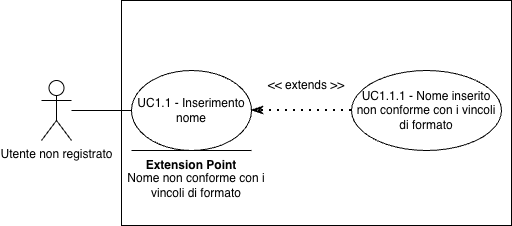

The diagram above was exported from draw.io. Its source (the exported page's mxGraphModel, read from the mxfile embedded in the PNG):
<mxGraphModel dx="481" dy="722" grid="1" gridSize="10" guides="1" tooltips="1" connect="1" arrows="1" fold="1" page="1" pageScale="1" pageWidth="827" pageHeight="1169" math="0" shadow="0">
  <root>
    <mxCell id="0" />
    <mxCell id="1" parent="0" />
    <mxCell id="IV0k-OmOQZ7nWXkwC5CO-1" value="Utente non registrato" style="shape=umlActor;verticalLabelPosition=bottom;verticalAlign=top;html=1;outlineConnect=0;" parent="1" vertex="1">
      <mxGeometry x="110" y="210" width="30" height="60" as="geometry" />
    </mxCell>
    <mxCell id="IV0k-OmOQZ7nWXkwC5CO-2" value="" style="rounded=0;whiteSpace=wrap;html=1;" parent="1" vertex="1">
      <mxGeometry x="190" y="130" width="390" height="225" as="geometry" />
    </mxCell>
    <mxCell id="IV0k-OmOQZ7nWXkwC5CO-3" value="UC1.1 - Inserimento nome" style="ellipse;whiteSpace=wrap;html=1;" parent="1" vertex="1">
      <mxGeometry x="200" y="200" width="120" height="80" as="geometry" />
    </mxCell>
    <mxCell id="IV0k-OmOQZ7nWXkwC5CO-4" value="UC1.1.1 - Nome inserito non conforme con i vincoli di formato" style="ellipse;whiteSpace=wrap;html=1;" parent="1" vertex="1">
      <mxGeometry x="420" y="200" width="150" height="80" as="geometry" />
    </mxCell>
    <mxCell id="IV0k-OmOQZ7nWXkwC5CO-9" value="" style="endArrow=classicThin;dashed=1;html=1;dashPattern=1 3;strokeWidth=2;rounded=0;entryX=1;entryY=0.5;entryDx=0;entryDy=0;exitX=0;exitY=0.5;exitDx=0;exitDy=0;endFill=0;startArrow=none;startFill=0;" parent="1" source="IV0k-OmOQZ7nWXkwC5CO-4" target="IV0k-OmOQZ7nWXkwC5CO-3" edge="1">
      <mxGeometry width="50" height="50" relative="1" as="geometry">
        <mxPoint x="390" y="420" as="sourcePoint" />
        <mxPoint x="440" y="370" as="targetPoint" />
      </mxGeometry>
    </mxCell>
    <mxCell id="IV0k-OmOQZ7nWXkwC5CO-10" value="" style="endArrow=none;html=1;rounded=0;entryX=0;entryY=0.5;entryDx=0;entryDy=0;" parent="1" source="IV0k-OmOQZ7nWXkwC5CO-1" target="IV0k-OmOQZ7nWXkwC5CO-3" edge="1">
      <mxGeometry width="50" height="50" relative="1" as="geometry">
        <mxPoint x="390" y="420" as="sourcePoint" />
        <mxPoint x="440" y="370" as="targetPoint" />
      </mxGeometry>
    </mxCell>
    <mxCell id="IV0k-OmOQZ7nWXkwC5CO-11" value="&amp;lt;&amp;lt; extends &amp;gt;&amp;gt;" style="text;html=1;whiteSpace=wrap;strokeColor=none;fillColor=none;align=center;verticalAlign=middle;rounded=0;" parent="1" vertex="1">
      <mxGeometry x="330" y="200" width="90" height="30" as="geometry" />
    </mxCell>
    <mxCell id="IV0k-OmOQZ7nWXkwC5CO-13" value="&lt;b&gt;Extension Point&lt;/b&gt;" style="text;html=1;whiteSpace=wrap;strokeColor=none;fillColor=none;align=center;verticalAlign=middle;rounded=0;" parent="1" vertex="1">
      <mxGeometry x="200" y="280" width="120" height="30" as="geometry" />
    </mxCell>
    <mxCell id="IV0k-OmOQZ7nWXkwC5CO-14" value="" style="endArrow=none;html=1;rounded=0;" parent="1" edge="1">
      <mxGeometry width="50" height="50" relative="1" as="geometry">
        <mxPoint x="200" y="280" as="sourcePoint" />
        <mxPoint x="320" y="280" as="targetPoint" />
      </mxGeometry>
    </mxCell>
    <mxCell id="IV0k-OmOQZ7nWXkwC5CO-15" value="Nome non conforme con i vincoli di formato" style="text;html=1;whiteSpace=wrap;strokeColor=none;fillColor=none;align=center;verticalAlign=middle;rounded=0;" parent="1" vertex="1">
      <mxGeometry x="190" y="300" width="150" height="30" as="geometry" />
    </mxCell>
  </root>
</mxGraphModel>